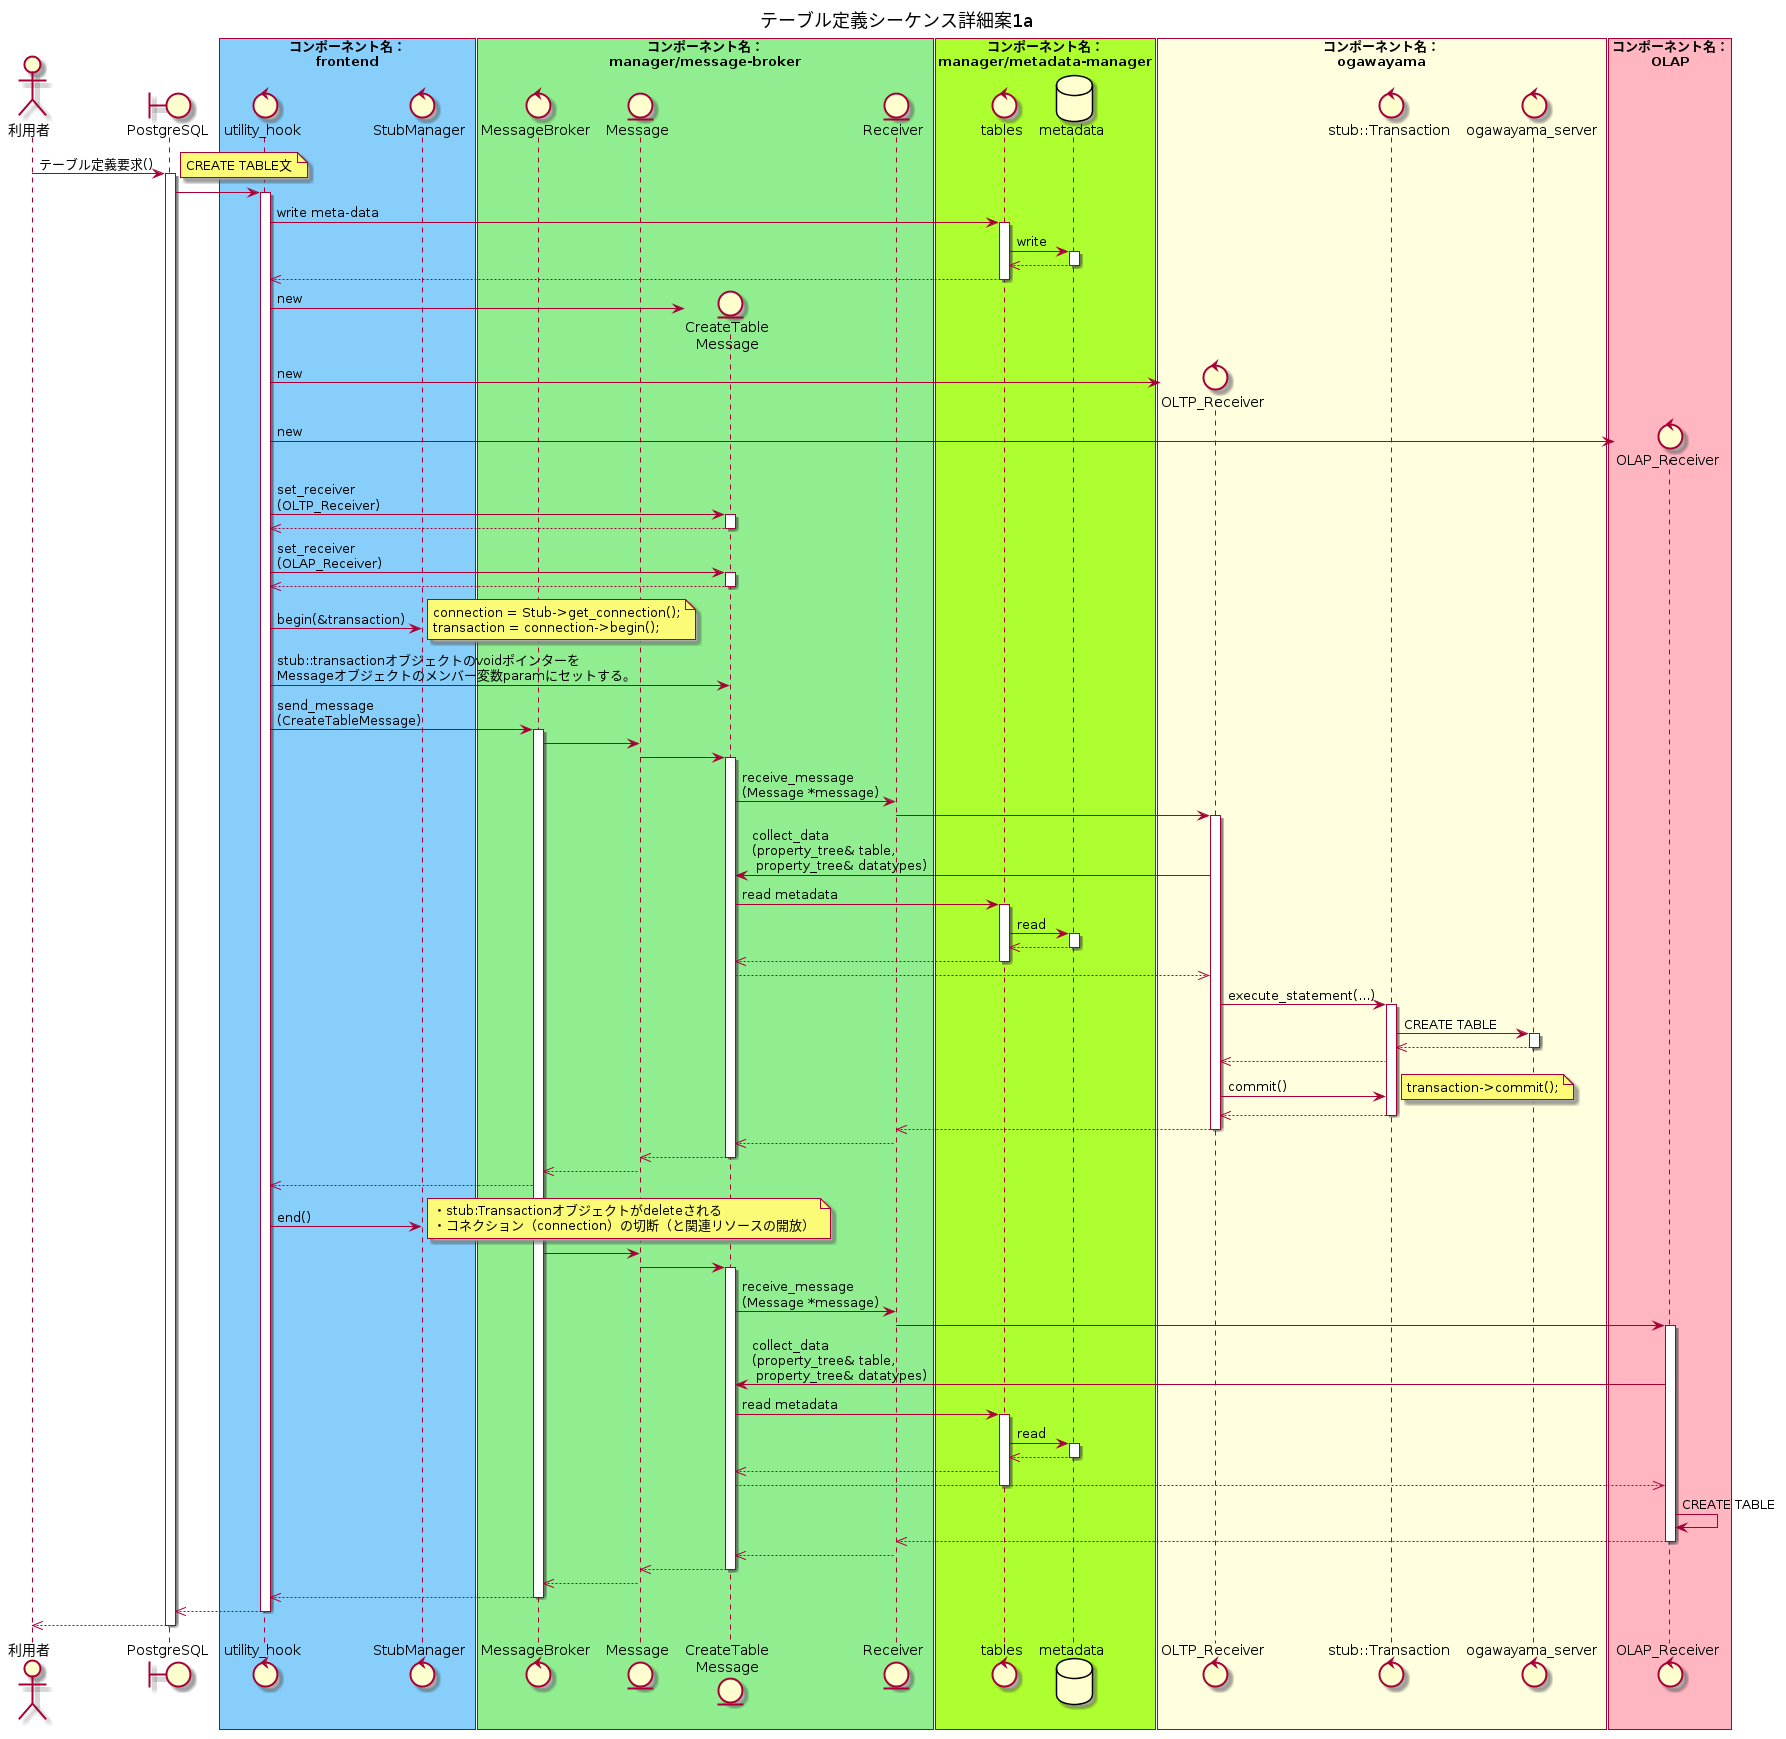

The diagram above was rendered by PlantUML. Its source (embedded in the PNG):
@startuml テーブル定義シーケンス詳細案1a

title テーブル定義シーケンス詳細案1a

actor 利用者
boundary PostgreSQL

box "コンポーネント名：\nfrontend" #LightSkyBlue
control utility_hook
control StubManager
end box

box "コンポーネント名：\nmanager/message-broker" #LightGreen
control MessageBroker
entity Message
entity "CreateTable\nMessage" as concrete_message
entity Receiver
end box

box "コンポーネント名：\nmanager/metadata-manager" #GreenYellow
control tables
database metadata
end box

box "コンポーネント名：\nogawayama" #LightYellow
control "OLTP_Receiver" as oltp_receiver
control "stub::Transaction" as tran
control ogawayama_server
end box

box "コンポーネント名：\nOLAP" #LightPink
control "OLAP_Receiver" as olap_receiver
end box

利用者 -> PostgreSQL : テーブル定義要求()
activate PostgreSQL
note right
CREATE TABLE文
end note

PostgreSQL -> utility_hook
activate utility_hook
  ' write meta-data
  utility_hook -> tables : write meta-data
  activate tables
    tables -> metadata : write
    activate metadata
    tables <<-- metadata
    deactivate metadata
    utility_hook <<-- tables
  deactivate tables

  ' create objects
  create concrete_message
  utility_hook -> concrete_message : new
  create oltp_receiver
  utility_hook -> oltp_receiver : new
  create olap_receiver
  utility_hook -> olap_receiver : new

  ' set receiver
  utility_hook -> concrete_message : set_receiver\n(OLTP_Receiver)
  activate concrete_message
    utility_hook <<-- concrete_message
  deactivate concrete_message
  utility_hook -> concrete_message : set_receiver\n(OLAP_Receiver)
  activate concrete_message
    utility_hook <<-- concrete_message
  deactivate concrete_message

  ' begin transaction
  utility_hook -> StubManager : begin(&transaction)
  note right
  connection = Stub->get_connection();
  transaction = connection->begin();
  end note
  utility_hook -> concrete_message : stub::transactionオブジェクトのvoidポインターを\nMessageオブジェクトのメンバー変数paramにセットする。

  ' send message to MessageBroker
  utility_hook -> MessageBroker : send_message\n(CreateTableMessage)
  activate MessageBroker

  ' execute command
  MessageBroker -> Message
  Message -> concrete_message
  activate concrete_message
    concrete_message -> Receiver : receive_message\n(Message *message)
    Receiver -> oltp_receiver
    activate oltp_receiver
      oltp_receiver -> concrete_message : collect_data\n(property_tree& table,\n property_tree& datatypes)
      concrete_message -> tables : read metadata
      activate tables
        tables -> metadata : read
        activate metadata
        tables <<-- metadata
        deactivate metadata
        concrete_message <<-- tables
      deactivate tables
      oltp_receiver <<-- concrete_message
      oltp_receiver -> tran : execute_statement(...)
      activate tran
        tran -> ogawayama_server : CREATE TABLE
          activate ogawayama_server
            tran <<-- ogawayama_server
          deactivate ogawayama_server
        oltp_receiver <<-- tran
        oltp_receiver -> tran : commit()
        note right
        transaction->commit();
        end note
        oltp_receiver <<-- tran
      deactivate tran
    Receiver <<-- oltp_receiver
    deactivate oltp_receiver
    concrete_message <<-- Receiver
  Message <<-- concrete_message
  deactivate concrete_message
  MessageBroker <<-- Message
  utility_hook <<-- MessageBroker
  utility_hook -> StubManager : end()
  note right
  ・stub:Transactionオブジェクトがdeleteされる
  ・コネクション（connection）の切断（と関連リソースの開放）
  end note
  MessageBroker -> Message
  Message -> concrete_message
  activate concrete_message
    concrete_message -> Receiver : receive_message\n(Message *message)
    Receiver -> olap_receiver
    activate olap_receiver
      olap_receiver -> concrete_message : collect_data\n(property_tree& table,\n property_tree& datatypes)
      concrete_message -> tables : read metadata
      activate tables
        tables -> metadata : read
        activate metadata
        tables <<-- metadata
        deactivate metadata
        concrete_message <<-- tables
        olap_receiver <<-- concrete_message
      deactivate tables
      olap_receiver -> olap_receiver : CREATE TABLE
      Receiver <<-- olap_receiver
      deactivate olap_receiver
      concrete_message <<-- Receiver
  Message <<-- concrete_message
  deactivate concrete_message
  MessageBroker <<-- Message
  utility_hook <<-- MessageBroker
  deactivate MessageBroker
PostgreSQL <<-- utility_hook
deactivate utility_hook
利用者 <<-- PostgreSQL
deactivate PostgreSQL

@enduml